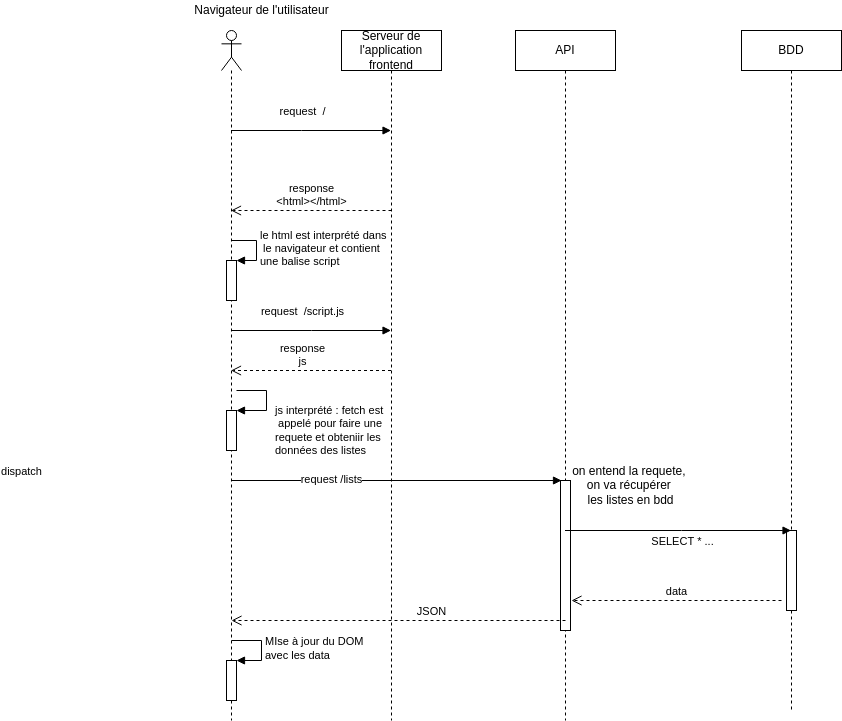

The diagram above was exported from draw.io. Its source (the exported page's mxGraphModel, read from the mxfile embedded in the PNG):
<mxGraphModel dx="1585" dy="461" grid="1" gridSize="10" guides="1" tooltips="1" connect="1" arrows="1" fold="1" page="1" pageScale="1" pageWidth="827" pageHeight="1169" math="0" shadow="0">
  <root>
    <mxCell id="0" />
    <mxCell id="1" parent="0" />
    <mxCell id="QGovAgPRPzEv7PLGLBZO-1" value="Serveur de l'application frontend" style="shape=umlLifeline;perimeter=lifelinePerimeter;whiteSpace=wrap;html=1;container=1;collapsible=0;recursiveResize=0;outlineConnect=0;" vertex="1" parent="1">
      <mxGeometry x="190" y="60" width="100" height="690" as="geometry" />
    </mxCell>
    <mxCell id="QGovAgPRPzEv7PLGLBZO-2" value="" style="shape=umlLifeline;participant=umlActor;perimeter=lifelinePerimeter;whiteSpace=wrap;html=1;container=1;collapsible=0;recursiveResize=0;verticalAlign=top;spacingTop=36;outlineConnect=0;" vertex="1" parent="1">
      <mxGeometry x="70" y="60" width="20" height="690" as="geometry" />
    </mxCell>
    <mxCell id="QGovAgPRPzEv7PLGLBZO-7" value="" style="html=1;points=[];perimeter=orthogonalPerimeter;" vertex="1" parent="QGovAgPRPzEv7PLGLBZO-2">
      <mxGeometry x="5" y="230" width="10" height="40" as="geometry" />
    </mxCell>
    <mxCell id="QGovAgPRPzEv7PLGLBZO-8" value="le html est interprété dans&lt;br&gt;&amp;nbsp;le navigateur et contient &lt;br&gt;une balise script" style="edgeStyle=orthogonalEdgeStyle;html=1;align=left;spacingLeft=2;endArrow=block;rounded=0;entryX=1;entryY=0;" edge="1" target="QGovAgPRPzEv7PLGLBZO-7" parent="QGovAgPRPzEv7PLGLBZO-2">
      <mxGeometry relative="1" as="geometry">
        <mxPoint x="10" y="210" as="sourcePoint" />
        <Array as="points">
          <mxPoint x="35" y="210" />
        </Array>
      </mxGeometry>
    </mxCell>
    <mxCell id="QGovAgPRPzEv7PLGLBZO-22" value="" style="html=1;points=[];perimeter=orthogonalPerimeter;" vertex="1" parent="QGovAgPRPzEv7PLGLBZO-2">
      <mxGeometry x="5" y="630" width="10" height="40" as="geometry" />
    </mxCell>
    <mxCell id="QGovAgPRPzEv7PLGLBZO-23" value="MIse à jour du DOM &lt;br&gt;avec les data" style="edgeStyle=orthogonalEdgeStyle;html=1;align=left;spacingLeft=2;endArrow=block;rounded=0;entryX=1;entryY=0;" edge="1" target="QGovAgPRPzEv7PLGLBZO-22" parent="QGovAgPRPzEv7PLGLBZO-2">
      <mxGeometry relative="1" as="geometry">
        <mxPoint x="10" y="610" as="sourcePoint" />
        <Array as="points">
          <mxPoint x="40" y="610" />
        </Array>
      </mxGeometry>
    </mxCell>
    <mxCell id="QGovAgPRPzEv7PLGLBZO-3" value="API" style="shape=umlLifeline;perimeter=lifelinePerimeter;whiteSpace=wrap;html=1;container=1;collapsible=0;recursiveResize=0;outlineConnect=0;" vertex="1" parent="1">
      <mxGeometry x="364" y="60" width="100" height="690" as="geometry" />
    </mxCell>
    <mxCell id="QGovAgPRPzEv7PLGLBZO-16" value="" style="html=1;points=[];perimeter=orthogonalPerimeter;" vertex="1" parent="QGovAgPRPzEv7PLGLBZO-3">
      <mxGeometry x="45" y="450" width="10" height="150" as="geometry" />
    </mxCell>
    <mxCell id="QGovAgPRPzEv7PLGLBZO-4" value="BDD" style="shape=umlLifeline;perimeter=lifelinePerimeter;whiteSpace=wrap;html=1;container=1;collapsible=0;recursiveResize=0;outlineConnect=0;" vertex="1" parent="1">
      <mxGeometry x="590" y="60" width="100" height="680" as="geometry" />
    </mxCell>
    <mxCell id="QGovAgPRPzEv7PLGLBZO-19" value="" style="html=1;points=[];perimeter=orthogonalPerimeter;" vertex="1" parent="QGovAgPRPzEv7PLGLBZO-4">
      <mxGeometry x="45" y="500" width="10" height="80" as="geometry" />
    </mxCell>
    <mxCell id="QGovAgPRPzEv7PLGLBZO-5" value="request&amp;nbsp; /" style="html=1;verticalAlign=bottom;endArrow=block;rounded=0;" edge="1" parent="1" source="QGovAgPRPzEv7PLGLBZO-2" target="QGovAgPRPzEv7PLGLBZO-1">
      <mxGeometry x="-0.1187" y="10" width="80" relative="1" as="geometry">
        <mxPoint x="350" y="240" as="sourcePoint" />
        <mxPoint x="240" y="240" as="targetPoint" />
        <Array as="points">
          <mxPoint x="150" y="160" />
        </Array>
        <mxPoint as="offset" />
      </mxGeometry>
    </mxCell>
    <mxCell id="QGovAgPRPzEv7PLGLBZO-6" value="response&lt;br&gt;&amp;lt;html&amp;gt;&amp;lt;/html&amp;gt;" style="html=1;verticalAlign=bottom;endArrow=open;dashed=1;endSize=8;rounded=0;" edge="1" parent="1" target="QGovAgPRPzEv7PLGLBZO-2">
      <mxGeometry relative="1" as="geometry">
        <mxPoint x="240" y="240" as="sourcePoint" />
        <mxPoint x="350" y="240" as="targetPoint" />
        <Array as="points" />
      </mxGeometry>
    </mxCell>
    <mxCell id="QGovAgPRPzEv7PLGLBZO-9" value="request&amp;nbsp; /script.js" style="html=1;verticalAlign=bottom;endArrow=block;rounded=0;" edge="1" parent="1" source="QGovAgPRPzEv7PLGLBZO-2" target="QGovAgPRPzEv7PLGLBZO-1">
      <mxGeometry x="-0.1187" y="10" width="80" relative="1" as="geometry">
        <mxPoint x="89.5" y="170" as="sourcePoint" />
        <mxPoint x="249.5" y="170" as="targetPoint" />
        <Array as="points">
          <mxPoint x="160" y="360" />
        </Array>
        <mxPoint as="offset" />
      </mxGeometry>
    </mxCell>
    <mxCell id="QGovAgPRPzEv7PLGLBZO-10" value="response&lt;br&gt;js" style="html=1;verticalAlign=bottom;endArrow=open;dashed=1;endSize=8;rounded=0;" edge="1" parent="1" source="QGovAgPRPzEv7PLGLBZO-1" target="QGovAgPRPzEv7PLGLBZO-2">
      <mxGeometry x="0.1188" relative="1" as="geometry">
        <mxPoint x="250" y="250" as="sourcePoint" />
        <mxPoint x="89.5" y="250" as="targetPoint" />
        <Array as="points">
          <mxPoint x="170" y="400" />
        </Array>
        <mxPoint x="1" as="offset" />
      </mxGeometry>
    </mxCell>
    <mxCell id="QGovAgPRPzEv7PLGLBZO-11" value="" style="html=1;points=[];perimeter=orthogonalPerimeter;" vertex="1" parent="1">
      <mxGeometry x="75" y="440" width="10" height="40" as="geometry" />
    </mxCell>
    <mxCell id="QGovAgPRPzEv7PLGLBZO-12" value="js interprété : fetch est&lt;br&gt;&amp;nbsp;appelé pour faire une &lt;br&gt;requete et obteniir les &lt;br&gt;données des listes" style="edgeStyle=orthogonalEdgeStyle;html=1;align=left;spacingLeft=2;endArrow=block;rounded=0;entryX=1;entryY=0;" edge="1" target="QGovAgPRPzEv7PLGLBZO-11" parent="1">
      <mxGeometry x="0.25" y="21" relative="1" as="geometry">
        <mxPoint x="85" y="420" as="sourcePoint" />
        <Array as="points">
          <mxPoint x="115" y="420" />
        </Array>
        <mxPoint x="5" y="-1" as="offset" />
      </mxGeometry>
    </mxCell>
    <mxCell id="QGovAgPRPzEv7PLGLBZO-13" value="dispatch" style="html=1;verticalAlign=bottom;endArrow=block;rounded=0;" edge="1" parent="1" source="QGovAgPRPzEv7PLGLBZO-2">
      <mxGeometry x="-1" y="-210" width="80" relative="1" as="geometry">
        <mxPoint x="350" y="510" as="sourcePoint" />
        <mxPoint x="410" y="510" as="targetPoint" />
        <mxPoint x="-210" y="-210" as="offset" />
      </mxGeometry>
    </mxCell>
    <mxCell id="QGovAgPRPzEv7PLGLBZO-14" value="request /lists" style="edgeLabel;html=1;align=center;verticalAlign=middle;resizable=0;points=[];" vertex="1" connectable="0" parent="QGovAgPRPzEv7PLGLBZO-13">
      <mxGeometry x="-0.3979" y="2" relative="1" as="geometry">
        <mxPoint x="1" as="offset" />
      </mxGeometry>
    </mxCell>
    <mxCell id="QGovAgPRPzEv7PLGLBZO-17" value="on entend la requete, &lt;br&gt;on va récupérer &lt;br&gt;les listes en bdd" style="text;html=1;align=center;verticalAlign=middle;resizable=0;points=[];autosize=1;strokeColor=none;fillColor=none;" vertex="1" parent="1">
      <mxGeometry x="414" y="490" width="130" height="50" as="geometry" />
    </mxCell>
    <mxCell id="QGovAgPRPzEv7PLGLBZO-18" value="SELECT * ..." style="html=1;verticalAlign=bottom;endArrow=block;rounded=0;" edge="1" parent="1" source="QGovAgPRPzEv7PLGLBZO-3" target="QGovAgPRPzEv7PLGLBZO-4">
      <mxGeometry x="0.031" y="-20" width="80" relative="1" as="geometry">
        <mxPoint x="350" y="490" as="sourcePoint" />
        <mxPoint x="430" y="490" as="targetPoint" />
        <Array as="points">
          <mxPoint x="530" y="560" />
        </Array>
        <mxPoint as="offset" />
      </mxGeometry>
    </mxCell>
    <mxCell id="QGovAgPRPzEv7PLGLBZO-20" value="data" style="html=1;verticalAlign=bottom;endArrow=open;dashed=1;endSize=8;rounded=0;" edge="1" parent="1">
      <mxGeometry relative="1" as="geometry">
        <mxPoint x="630" y="630" as="sourcePoint" />
        <mxPoint x="420" y="630" as="targetPoint" />
      </mxGeometry>
    </mxCell>
    <mxCell id="QGovAgPRPzEv7PLGLBZO-21" value="JSON" style="html=1;verticalAlign=bottom;endArrow=open;dashed=1;endSize=8;rounded=0;" edge="1" parent="1">
      <mxGeometry x="-0.1976" relative="1" as="geometry">
        <mxPoint x="414" y="650" as="sourcePoint" />
        <mxPoint x="80" y="650" as="targetPoint" />
        <mxPoint as="offset" />
      </mxGeometry>
    </mxCell>
    <mxCell id="QGovAgPRPzEv7PLGLBZO-24" value="Navigateur de l'utilisateur" style="text;html=1;align=center;verticalAlign=middle;resizable=0;points=[];autosize=1;strokeColor=none;fillColor=none;" vertex="1" parent="1">
      <mxGeometry x="35" y="30" width="150" height="20" as="geometry" />
    </mxCell>
  </root>
</mxGraphModel>